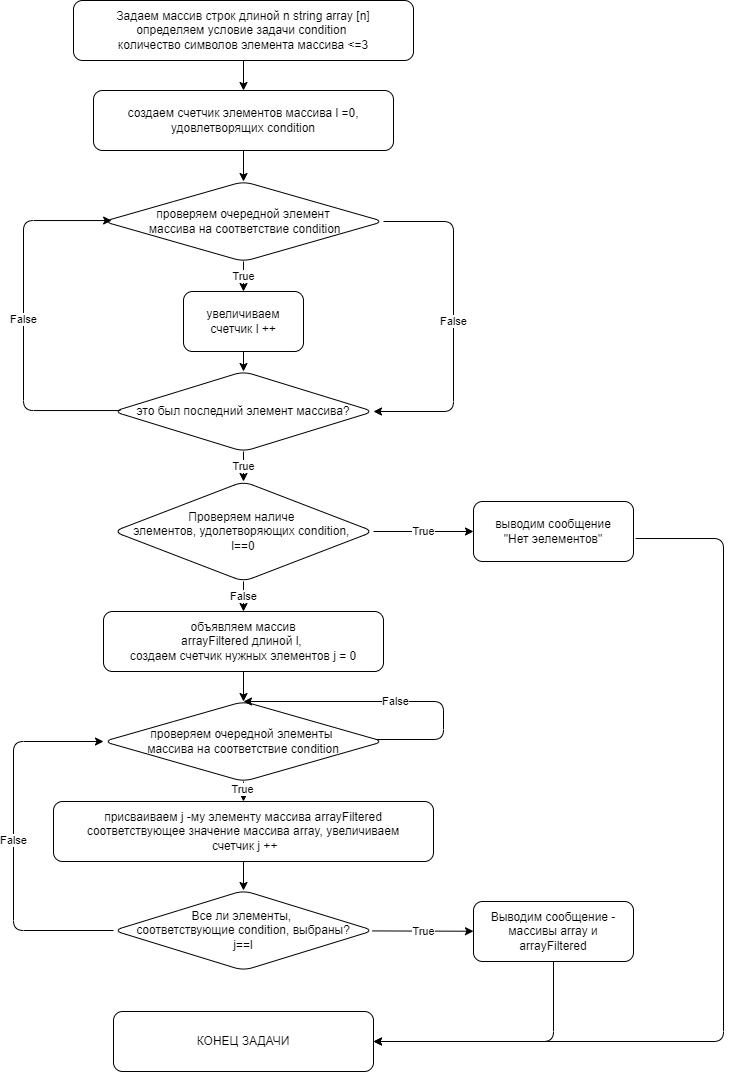

The diagram above was exported from draw.io. Its source (the exported page's mxGraphModel, read from the mxfile embedded in the PNG):
<mxGraphModel dx="1007" dy="920" grid="1" gridSize="10" guides="1" tooltips="1" connect="1" arrows="1" fold="1" page="1" pageScale="1" pageWidth="827" pageHeight="1169" math="0" shadow="0">
  <root>
    <mxCell id="0" />
    <mxCell id="1" parent="0" />
    <mxCell id="10" value="" style="edgeStyle=none;html=1;" parent="1" source="2" target="8" edge="1">
      <mxGeometry relative="1" as="geometry" />
    </mxCell>
    <mxCell id="2" value="Задаем массив строк длиной n string array [n]&lt;br&gt;определяем условие задачи condition&amp;nbsp;&lt;br&gt;количество символов элемента массива &amp;lt;=3" style="rounded=1;whiteSpace=wrap;html=1;" parent="1" vertex="1">
      <mxGeometry x="120" y="79" width="340" height="60" as="geometry" />
    </mxCell>
    <mxCell id="14" value="" style="edgeStyle=none;html=1;" parent="1" source="8" target="12" edge="1">
      <mxGeometry relative="1" as="geometry" />
    </mxCell>
    <mxCell id="8" value="создаем счетчик элементов массива l =0,&lt;br&gt;удовлетворящих condition" style="rounded=1;whiteSpace=wrap;html=1;" parent="1" vertex="1">
      <mxGeometry x="140" y="169" width="300" height="60" as="geometry" />
    </mxCell>
    <mxCell id="16" value="True" style="edgeStyle=none;html=1;" parent="1" source="12" target="15" edge="1">
      <mxGeometry relative="1" as="geometry" />
    </mxCell>
    <mxCell id="12" value="&lt;span&gt;проверяем очередной элемент&lt;br&gt;&amp;nbsp;массива&amp;nbsp;на соответствие condition&lt;/span&gt;" style="rhombus;whiteSpace=wrap;html=1;rounded=1;" parent="1" vertex="1">
      <mxGeometry x="150" y="260" width="280" height="80" as="geometry" />
    </mxCell>
    <mxCell id="18" value="" style="edgeStyle=none;html=1;" parent="1" source="15" target="17" edge="1">
      <mxGeometry relative="1" as="geometry" />
    </mxCell>
    <mxCell id="15" value="увеличиваем&lt;br&gt;счетчик l ++" style="whiteSpace=wrap;html=1;rounded=1;" parent="1" vertex="1">
      <mxGeometry x="230" y="370" width="120" height="60" as="geometry" />
    </mxCell>
    <mxCell id="33" value="True" style="edgeStyle=none;html=1;" parent="1" source="17" target="32" edge="1">
      <mxGeometry relative="1" as="geometry" />
    </mxCell>
    <mxCell id="17" value="это был последний элемент массива?" style="rhombus;whiteSpace=wrap;html=1;rounded=1;" parent="1" vertex="1">
      <mxGeometry x="160" y="450" width="260" height="80" as="geometry" />
    </mxCell>
    <mxCell id="27" value="False" style="edgeStyle=elbowEdgeStyle;elbow=horizontal;endArrow=classic;html=1;exitX=1;exitY=0.5;exitDx=0;exitDy=0;" parent="1" source="12" target="17" edge="1">
      <mxGeometry width="50" height="50" relative="1" as="geometry">
        <mxPoint x="530" y="500" as="sourcePoint" />
        <mxPoint x="580" y="450" as="targetPoint" />
        <Array as="points">
          <mxPoint x="500" y="430" />
        </Array>
      </mxGeometry>
    </mxCell>
    <mxCell id="28" value="False" style="edgeStyle=elbowEdgeStyle;elbow=horizontal;endArrow=classic;html=1;exitX=0.027;exitY=0.488;exitDx=0;exitDy=0;exitPerimeter=0;entryX=0.029;entryY=0.488;entryDx=0;entryDy=0;entryPerimeter=0;" parent="1" source="17" target="12" edge="1">
      <mxGeometry width="50" height="50" relative="1" as="geometry">
        <mxPoint x="530" y="500" as="sourcePoint" />
        <mxPoint x="580" y="450" as="targetPoint" />
        <Array as="points">
          <mxPoint x="70" y="430" />
        </Array>
      </mxGeometry>
    </mxCell>
    <mxCell id="35" value="True" style="edgeStyle=none;html=1;" parent="1" source="32" target="34" edge="1">
      <mxGeometry relative="1" as="geometry" />
    </mxCell>
    <mxCell id="39" value="False" style="edgeStyle=none;html=1;" parent="1" source="32" target="38" edge="1">
      <mxGeometry relative="1" as="geometry" />
    </mxCell>
    <mxCell id="32" value="Проверяем наличе &lt;br&gt;элементов, удолетворяющих condition,&amp;nbsp;&lt;br&gt;l==0" style="rhombus;whiteSpace=wrap;html=1;rounded=1;" parent="1" vertex="1">
      <mxGeometry x="160" y="560" width="260" height="100" as="geometry" />
    </mxCell>
    <mxCell id="34" value="выводим сообщение&lt;br&gt;&quot;Нет эелементов&quot;" style="whiteSpace=wrap;html=1;rounded=1;" parent="1" vertex="1">
      <mxGeometry x="520" y="580" width="160" height="60" as="geometry" />
    </mxCell>
    <mxCell id="42" value="" style="edgeStyle=none;html=1;" parent="1" source="36" target="41" edge="1">
      <mxGeometry relative="1" as="geometry" />
    </mxCell>
    <mxCell id="43" value="True" style="edgeLabel;html=1;align=center;verticalAlign=middle;resizable=0;points=[];" parent="42" vertex="1" connectable="0">
      <mxGeometry x="-0.3111" y="-2" relative="1" as="geometry">
        <mxPoint as="offset" />
      </mxGeometry>
    </mxCell>
    <mxCell id="36" value="&lt;span&gt;проверяем очередной элементы &lt;br&gt;массива&amp;nbsp;на соответствие condition&lt;/span&gt;" style="rhombus;whiteSpace=wrap;html=1;rounded=1;" parent="1" vertex="1">
      <mxGeometry x="150" y="780" width="280" height="80" as="geometry" />
    </mxCell>
    <mxCell id="40" value="" style="edgeStyle=none;html=1;" parent="1" source="38" target="36" edge="1">
      <mxGeometry relative="1" as="geometry" />
    </mxCell>
    <mxCell id="38" value="объявляем массив&lt;br&gt;arrayFiltered длиной l, &lt;br&gt;создаем счетчик нужных элементов j = 0" style="whiteSpace=wrap;html=1;rounded=1;" parent="1" vertex="1">
      <mxGeometry x="150" y="690" width="280" height="60" as="geometry" />
    </mxCell>
    <mxCell id="47" value="" style="edgeStyle=none;html=1;" parent="1" source="41" target="46" edge="1">
      <mxGeometry relative="1" as="geometry" />
    </mxCell>
    <mxCell id="41" value="присваиваем&amp;nbsp;j -му элементу массива arrayFiltered соответствующее значение массива array, увеличиваем&lt;br&gt;&amp;nbsp;счетчик j ++" style="whiteSpace=wrap;html=1;rounded=1;" parent="1" vertex="1">
      <mxGeometry x="100" y="880" width="380" height="60" as="geometry" />
    </mxCell>
    <mxCell id="45" value="False" style="edgeStyle=elbowEdgeStyle;elbow=horizontal;endArrow=classic;html=1;exitX=0.975;exitY=0.475;exitDx=0;exitDy=0;exitPerimeter=0;entryX=0.5;entryY=0;entryDx=0;entryDy=0;" parent="1" source="36" target="36" edge="1">
      <mxGeometry width="50" height="50" relative="1" as="geometry">
        <mxPoint x="410" y="890" as="sourcePoint" />
        <mxPoint x="290" y="820" as="targetPoint" />
        <Array as="points">
          <mxPoint x="490" y="818" />
          <mxPoint x="560" y="790" />
        </Array>
      </mxGeometry>
    </mxCell>
    <mxCell id="52" value="True" style="edgeStyle=none;html=1;" parent="1" source="46" target="51" edge="1">
      <mxGeometry relative="1" as="geometry" />
    </mxCell>
    <mxCell id="46" value="Все ли элементы, &lt;br&gt;соответствующие condition, выбраны?&lt;br&gt;j==l" style="rhombus;whiteSpace=wrap;html=1;rounded=1;" parent="1" vertex="1">
      <mxGeometry x="160" y="969" width="260" height="80" as="geometry" />
    </mxCell>
    <mxCell id="51" value="Выводим сообщение - массивы array и arrayFiltered" style="whiteSpace=wrap;html=1;rounded=1;" parent="1" vertex="1">
      <mxGeometry x="520" y="980" width="160" height="60" as="geometry" />
    </mxCell>
    <mxCell id="53" value="КОНЕЦ ЗАДАЧИ" style="rounded=1;whiteSpace=wrap;html=1;" parent="1" vertex="1">
      <mxGeometry x="160" y="1090" width="260" height="60" as="geometry" />
    </mxCell>
    <mxCell id="54" value="" style="edgeStyle=elbowEdgeStyle;elbow=horizontal;endArrow=classic;html=1;exitX=1.013;exitY=0.617;exitDx=0;exitDy=0;exitPerimeter=0;entryX=1;entryY=0.5;entryDx=0;entryDy=0;" parent="1" source="34" target="53" edge="1">
      <mxGeometry width="50" height="50" relative="1" as="geometry">
        <mxPoint x="590" y="1010" as="sourcePoint" />
        <mxPoint x="640" y="960" as="targetPoint" />
        <Array as="points">
          <mxPoint x="770" y="1010" />
        </Array>
      </mxGeometry>
    </mxCell>
    <mxCell id="55" value="" style="edgeStyle=elbowEdgeStyle;elbow=horizontal;endArrow=classic;html=1;exitX=0.5;exitY=1;exitDx=0;exitDy=0;entryX=1;entryY=0.5;entryDx=0;entryDy=0;" parent="1" source="51" target="53" edge="1">
      <mxGeometry width="50" height="50" relative="1" as="geometry">
        <mxPoint x="590" y="1010" as="sourcePoint" />
        <mxPoint x="640" y="960" as="targetPoint" />
        <Array as="points">
          <mxPoint x="600" y="1080" />
        </Array>
      </mxGeometry>
    </mxCell>
    <mxCell id="56" value="False" style="edgeStyle=elbowEdgeStyle;elbow=horizontal;endArrow=classic;html=1;exitX=0;exitY=0.5;exitDx=0;exitDy=0;entryX=0;entryY=0.5;entryDx=0;entryDy=0;" parent="1" source="46" target="36" edge="1">
      <mxGeometry width="50" height="50" relative="1" as="geometry">
        <mxPoint x="590" y="1010" as="sourcePoint" />
        <mxPoint x="640" y="960" as="targetPoint" />
        <Array as="points">
          <mxPoint x="60" y="910" />
        </Array>
      </mxGeometry>
    </mxCell>
  </root>
</mxGraphModel>